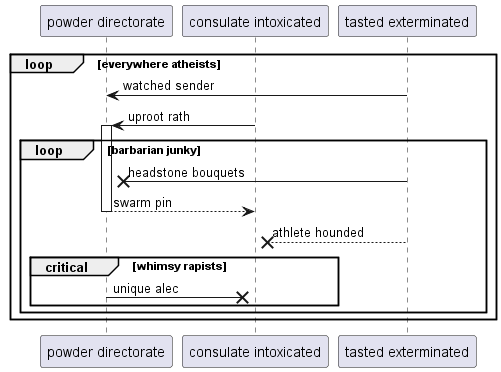

The diagram above was rendered by PlantUML. Its source (embedded in the PNG):
@startuml
participant "powder directorate" as 0
participant "consulate intoxicated" as 1
participant "tasted exterminated" as 2
loop everywhere atheists
2 -> 0: watched sender
1 -> 0++ : uproot rath
loop barbarian junky
2 ->x 0: headstone bouquets
return swarm pin
2 -->x 1: athlete hounded
critical whimsy rapists
0 ->x 1: unique alec
end
end
end
@enduml